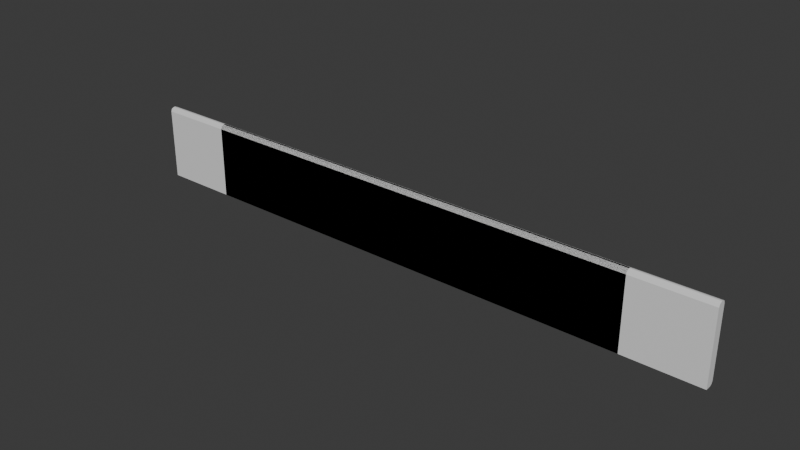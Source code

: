 # Source: WallPanel.blend  (saved by Blender 5.1.30; exported with 4.5.12 LTS)
import bpy
from mathutils import Matrix  # noqa: F401  (used for matrix-valued properties, if any)

bpy.ops.wm.read_factory_settings(use_empty=True)
scene = bpy.context.scene
scene.name = 'Scene'

# ---- collections
col_export = bpy.data.collections.new('Export'); scene.collection.children.link(col_export)

# ---- materials (node trees are filled in below, after node groups)
mat_m_wood = bpy.data.materials.new('M_Wood')
mat_m_wood.alpha_threshold = 0.0
mat_m_wood.use_backface_culling_lightprobe_volume = False
mat_m_wood.roughness = 0.5
mat_m_wood.line_color = (0.0, 0.0, 0.0, 1.0)

# ---- material node trees
mat_m_wood.use_nodes = True; mat_m_wood.node_tree.nodes.clear()
_N = mat_m_wood.node_tree.nodes; _L = mat_m_wood.node_tree.links
n0 = _N.new('ShaderNodeOutputMaterial'); n0.name = 'Material Output'; n0.location = (200, 100)
n1 = _N.new('ShaderNodeBsdfPrincipled'); n1.name = 'Principled BSDF'; n1.location = (-200, 100)
_L.new(n1.outputs[0], n0.inputs[0])
n0.is_active_output = True

# ---- world
world_world = bpy.data.worlds.new('World'); scene.world = world_world
world_world.use_nodes = True; world_world.node_tree.nodes.clear()
_N = world_world.node_tree.nodes; _L = world_world.node_tree.links
n0 = _N.new('ShaderNodeOutputWorld'); n0.name = 'World Output'; n0.location = (200, 100)
n1 = _N.new('ShaderNodeBackground'); n1.name = 'Background'; n1.location = (-200, 100)
n1.inputs[0].default_value = (0.05088, 0.05088, 0.05088, 1.0)
_L.new(n1.outputs[0], n0.inputs[0])
n0.is_active_output = True
world_world.color = (0.05088, 0.05088, 0.05088)
world_world.sun_shadow_jitter_overblur = 0.0

# ---- meshes
me_sm_wallpanel_8m_mesh = bpy.data.meshes.new('SM_WallPanel_8M_Mesh')
me_sm_wallpanel_8m_mesh.from_pydata([(-4.0, -0.06, -0.5), (4.0, -0.06, -0.5), (-4.0, -0.06, 0.45), (-4.0, -0.01, 0.5), (-4.0, -0.04536, 0.4854), (-4.0, 0.06, -0.45), (-4.0, 0.01, -0.5), (-4.0, 0.04536, -0.4854), (-4.0, 0.01, 0.5), (-4.0, 0.06, 0.45), (-4.0, 0.04536, 0.4854), (4.0, -0.01, 0.5), (4.0, -0.06, 0.45), (4.0, -0.04536, 0.4854), (4.0, 0.01, -0.5), (4.0, 0.06, -0.45), (4.0, 0.04536, -0.4854), (4.0, 0.06, 0.45), (4.0, 0.01, 0.5), (4.0, 0.04536, 0.4854)], [], [(14, 6, 7, 16), (16, 7, 5, 15), (8, 18, 19, 10), (10, 19, 17, 9), (11, 3, 4, 13), (13, 4, 2, 12), (1, 12, 2, 0), (0, 2, 4, 3, 8, 10, 9, 5, 7, 6), (18, 8, 3, 11), (6, 14, 1, 0), (5, 9, 17, 15), (14, 16, 15, 17, 19, 18, 11, 13, 12, 1)])
_uv = me_sm_wallpanel_8m_mesh.uv_layers.new(name='UVMap')
_uv.uv.foreach_set('vector', [0.375, 0.6042, 0.125, 0.6042, 0.125, 0.5, 0.3762, 0.5102, 0.3762, 0.5102, 0.3768, 0.2347, 0.3875, 0.25, 0.3875, 0.5, 0.875, 0.6042, 0.625, 0.6042, 0.6238, 0.5102, 0.875, 0.5, 0.6232, 0.2347, 0.6238, 0.5102, 0.6125, 0.5, 0.6125, 0.25, 0.625, 0.6458, 0.875, 0.6458, 0.875, 0.75, 0.6238, 0.7398, 0.6238, 0.7398, 0.625, 1.0, 0.6125, 1.0, 0.6125, 0.75, 0.375, 0.75, 0.6125, 0.75, 0.6125, 1.0, 0.375, 1.0, 0.375, 0.0, 0.6125, 0.0, 0.6213, 0.03051, 0.625, 0.1042, 0.625, 0.1458, 0.6232, 0.2347, 0.6125, 0.25, 0.3875, 0.25, 0.3768, 0.2347, 0.375, 0.1458, 0.625, 0.6042, 0.875, 0.6042, 0.875, 0.6458, 0.625, 0.6458, 0.125, 0.6042, 0.375, 0.6042, 0.375, 0.75, 0.125, 0.75, 0.3875, 0.25, 0.6125, 0.25, 0.6125, 0.5, 0.3875, 0.5, 0.375, 0.6042, 0.3762, 0.5102, 0.3875, 0.5, 0.6125, 0.5, 0.6238, 0.5102, 0.625, 0.6042, 0.625, 0.6458, 0.6238, 0.7398, 0.6125, 0.75, 0.375, 0.75])
me_sm_wallpanel_8m_mesh.materials.append(mat_m_wood)
me_sm_wallpanel_8m_mesh.update()
me_sm_wallpanel_6m_mesh = bpy.data.meshes.new('SM_WallPanel_6M_Mesh')
me_sm_wallpanel_6m_mesh.from_pydata([(-4.0, -0.06, -0.5), (4.0, -0.06, -0.5), (-4.0, -0.06, 0.45), (-4.0, -0.01, 0.5), (-4.0, -0.04536, 0.4854), (-4.0, 0.06, -0.45), (-4.0, 0.01, -0.5), (-4.0, 0.04536, -0.4854), (-4.0, 0.01, 0.5), (-4.0, 0.06, 0.45), (-4.0, 0.04536, 0.4854), (4.0, -0.01, 0.5), (4.0, -0.06, 0.45), (4.0, -0.04536, 0.4854), (4.0, 0.01, -0.5), (4.0, 0.06, -0.45), (4.0, 0.04536, -0.4854), (4.0, 0.06, 0.45), (4.0, 0.01, 0.5), (4.0, 0.04536, 0.4854)], [], [(14, 6, 7, 16), (16, 7, 5, 15), (8, 18, 19, 10), (10, 19, 17, 9), (11, 3, 4, 13), (13, 4, 2, 12), (1, 12, 2, 0), (0, 2, 4, 3, 8, 10, 9, 5, 7, 6), (18, 8, 3, 11), (6, 14, 1, 0), (5, 9, 17, 15), (14, 16, 15, 17, 19, 18, 11, 13, 12, 1)])
_uv = me_sm_wallpanel_6m_mesh.uv_layers.new(name='UVMap')
_uv.uv.foreach_set('vector', [0.375, 0.6042, 0.125, 0.6042, 0.125, 0.5, 0.3762, 0.5102, 0.3762, 0.5102, 0.3768, 0.2347, 0.3875, 0.25, 0.3875, 0.5, 0.875, 0.6042, 0.625, 0.6042, 0.6238, 0.5102, 0.875, 0.5, 0.6232, 0.2347, 0.6238, 0.5102, 0.6125, 0.5, 0.6125, 0.25, 0.625, 0.6458, 0.875, 0.6458, 0.875, 0.75, 0.6238, 0.7398, 0.6238, 0.7398, 0.625, 1.0, 0.6125, 1.0, 0.6125, 0.75, 0.375, 0.75, 0.6125, 0.75, 0.6125, 1.0, 0.375, 1.0, 0.375, 0.0, 0.6125, 0.0, 0.6213, 0.03051, 0.625, 0.1042, 0.625, 0.1458, 0.6232, 0.2347, 0.6125, 0.25, 0.3875, 0.25, 0.3768, 0.2347, 0.375, 0.1458, 0.625, 0.6042, 0.875, 0.6042, 0.875, 0.6458, 0.625, 0.6458, 0.125, 0.6042, 0.375, 0.6042, 0.375, 0.75, 0.125, 0.75, 0.3875, 0.25, 0.6125, 0.25, 0.6125, 0.5, 0.3875, 0.5, 0.375, 0.6042, 0.3762, 0.5102, 0.3875, 0.5, 0.6125, 0.5, 0.6238, 0.5102, 0.625, 0.6042, 0.625, 0.6458, 0.6238, 0.7398, 0.6125, 0.75, 0.375, 0.75])
me_sm_wallpanel_6m_mesh.materials.append(mat_m_wood)
me_sm_wallpanel_6m_mesh.update()

# ---- objects
ob_sm_wallpanel_8m = bpy.data.objects.new('SM_WallPanel_8M', me_sm_wallpanel_8m_mesh)
ob_sm_wallpanel_6m = bpy.data.objects.new('SM_WallPanel_6M', me_sm_wallpanel_6m_mesh)

# ---- transforms, parenting, visibility, modifiers, constraints
ob_sm_wallpanel_8m.location = (0.0, 0.0, 0.5)
ob_sm_wallpanel_6m.location = (0.0, 0.0, 0.5)
ob_sm_wallpanel_6m.scale = (0.75, 1.0, 1.0)

# ---- collection membership
col_export.objects.link(ob_sm_wallpanel_8m)
col_export.objects.link(ob_sm_wallpanel_6m)

# ---- scene / render settings (as saved in the file)
scene.frame_start = 1; scene.frame_end = 250; scene.frame_set(1)
scene.render.engine = 'BLENDER_EEVEE_NEXT'
scene.render.bake_bias = 0.0
scene.render.bake_samples = 0
scene.cycles.sampling_pattern = 'TABULATED_SOBOL'
scene.eevee.use_volume_custom_range = False
bpy.context.view_layer.update()

# ---- added for rendering (the .blend has no active camera and no usable light): camera, sun
cam_auto = bpy.data.cameras.new('AutoCamera')
cam_auto.lens = 50.0
cam_auto.sensor_width = 36.0
cam_auto.clip_end = 1000.0
ob_auto_camera = bpy.data.objects.new('AutoCamera', cam_auto)
scene.collection.objects.link(ob_auto_camera)
ob_auto_camera.location = (7.46023, -8.95227, 6.46818)
ob_auto_camera.rotation_euler = (1.09748, -7.21219e-08, 0.694738)
scene.camera = ob_auto_camera
light_auto_sun = bpy.data.lights.new('AutoSun', 'SUN')
light_auto_sun.energy = 3.0
light_auto_sun.angle = 0.0523599
ob_auto_sun = bpy.data.objects.new('AutoSun', light_auto_sun)
scene.collection.objects.link(ob_auto_sun)
ob_auto_sun.rotation_euler = (0.872665, 0.174533, 0.523599)
bpy.context.view_layer.update()
